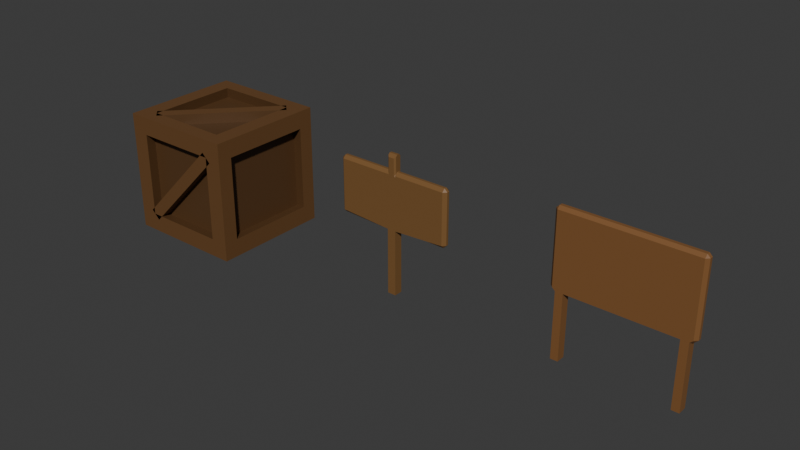 # Source: Objetos.blend  (saved by Blender 4.0.36; exported with 4.5.12 LTS)
import bpy
from mathutils import Matrix  # noqa: F401  (used for matrix-valued properties, if any)

bpy.ops.wm.read_factory_settings(use_empty=True)
scene = bpy.context.scene
scene.name = 'Scene'

# ---- collections
col_collection = bpy.data.collections.new('Collection'); scene.collection.children.link(col_collection)

# ---- materials (node trees are filled in below, after node groups)
mat_caixa_base = bpy.data.materials.new('Caixa base')
mat_caixa_base.use_transparent_shadow = False
mat_detalhe = bpy.data.materials.new('Detalhe')
mat_detalhe.use_transparent_shadow = False
mat_placa_1 = bpy.data.materials.new('Placa-1')
mat_placa_1.use_transparent_shadow = False
mat_placa_2 = bpy.data.materials.new('Placa-2')
mat_placa_2.use_transparent_shadow = False

# ---- material node trees
mat_caixa_base.use_nodes = True; mat_caixa_base.node_tree.nodes.clear()
_N = mat_caixa_base.node_tree.nodes; _L = mat_caixa_base.node_tree.links
n0 = _N.new('ShaderNodeBsdfPrincipled'); n0.name = 'Principled BSDF'; n0.location = (10, 300)
n0.inputs[0].default_value = (0.1435, 0.06749, 0.02342, 1.0)
n0.inputs[3].default_value = 1.45
n1 = _N.new('ShaderNodeOutputMaterial'); n1.name = 'Material Output'; n1.location = (300, 300)
_L.new(n0.outputs[0], n1.inputs[0])
n1.is_active_output = True
mat_detalhe.use_nodes = True; mat_detalhe.node_tree.nodes.clear()
_N = mat_detalhe.node_tree.nodes; _L = mat_detalhe.node_tree.links
n0 = _N.new('ShaderNodeBsdfPrincipled'); n0.name = 'Principled BSDF'; n0.location = (10, 300)
n0.inputs[0].default_value = (0.09515, 0.04498, 0.01635, 1.0)
n0.inputs[3].default_value = 1.45
n1 = _N.new('ShaderNodeOutputMaterial'); n1.name = 'Material Output'; n1.location = (300, 300)
_L.new(n0.outputs[0], n1.inputs[0])
n1.is_active_output = True
mat_placa_1.use_nodes = True; mat_placa_1.node_tree.nodes.clear()
_N = mat_placa_1.node_tree.nodes; _L = mat_placa_1.node_tree.links
n0 = _N.new('ShaderNodeBsdfPrincipled'); n0.name = 'Principled BSDF'; n0.location = (10, 300)
n0.inputs[0].default_value = (0.1986, 0.09961, 0.03298, 1.0)
n0.inputs[3].default_value = 1.45
n1 = _N.new('ShaderNodeOutputMaterial'); n1.name = 'Material Output'; n1.location = (300, 300)
_L.new(n0.outputs[0], n1.inputs[0])
n1.is_active_output = True
mat_placa_2.use_nodes = True; mat_placa_2.node_tree.nodes.clear()
_N = mat_placa_2.node_tree.nodes; _L = mat_placa_2.node_tree.links
n0 = _N.new('ShaderNodeBsdfPrincipled'); n0.name = 'Principled BSDF'; n0.location = (10, 300)
n0.inputs[0].default_value = (0.2193, 0.09941, 0.03322, 1.0)
n0.inputs[3].default_value = 1.45
n1 = _N.new('ShaderNodeOutputMaterial'); n1.name = 'Material Output'; n1.location = (300, 300)
_L.new(n0.outputs[0], n1.inputs[0])
n1.is_active_output = True

# ---- world
world_world = bpy.data.worlds.new('World'); scene.world = world_world
world_world.use_nodes = True; world_world.node_tree.nodes.clear()
_N = world_world.node_tree.nodes; _L = world_world.node_tree.links
n0 = _N.new('ShaderNodeOutputWorld'); n0.name = 'World Output'; n0.location = (300, 300)
n1 = _N.new('ShaderNodeBackground'); n1.name = 'Background'; n1.location = (10, 300)
n1.inputs[0].default_value = (0.05088, 0.05088, 0.05088, 1.0)
_L.new(n1.outputs[0], n0.inputs[0])
n0.is_active_output = True
world_world.color = (0.05088, 0.05088, 0.05088)
world_world.use_sun_shadow = False
world_world.sun_shadow_jitter_overblur = 0.0

# ---- meshes
me_cube_001 = bpy.data.meshes.new('Cube.001')
me_cube_001.from_pydata([(-0.523, -0.5, 0.009411), (-0.523, -0.5, 1.009), (0.477, -0.5, 0.009411), (0.477, -0.5, 1.009), (-0.3757, -0.5, 0.009411), (0.3296, -0.5, 0.009411), (0.3296, -0.5, 1.009), (-0.3757, -0.5, 1.009), (-0.523, -0.3758, 0.009411), (-0.523, -0.3758, 1.009), (0.477, -0.3758, 0.009411), (0.477, -0.3758, 1.009), (0.3296, -0.3758, 1.009), (-0.3757, -0.3758, 1.009), (-0.3757, -0.3758, 0.009411), (0.3296, -0.3758, 0.009411), (-0.523, -0.5, 0.1594), (-0.523, -0.5, 0.8594), (0.477, -0.5, 0.8594), (0.477, -0.5, 0.1594), (0.3296, -0.5, 0.8594), (0.3296, -0.5, 0.1594), (-0.3757, -0.5, 0.8594), (-0.3757, -0.5, 0.1594), (0.477, -0.3758, 0.8594), (0.477, -0.3758, 0.1594), (-0.523, -0.3758, 0.8594), (-0.523, -0.3758, 0.1594), (0.3396, -0.3864, 0.9223), (-0.3857, -0.3864, 0.9223), (-0.3857, -0.3864, 0.09651), (0.3396, -0.3864, 0.09651), (0.3396, -0.4129, 0.8693), (0.3396, -0.4129, 0.1495), (-0.3857, -0.4129, 0.8693), (-0.3857, -0.4129, 0.1495), (0.3899, -0.3864, 0.8693), (0.3899, -0.3864, 0.1495), (-0.4359, -0.3864, 0.8693), (-0.4359, -0.3864, 0.1495), (-0.523, 0.5, 0.009411), (-0.523, 0.5, 1.009), (0.477, 0.5, 0.009411), (0.477, 0.5, 1.009), (-0.3757, 0.5, 0.009411), (0.3296, 0.5, 0.009411), (0.3296, 0.5, 1.009), (-0.3757, 0.5, 1.009), (-0.523, 0.3758, 0.009411), (-0.523, 0.3758, 1.009), (0.477, 0.3758, 0.009411), (0.477, 0.3758, 1.009), (0.3296, 0.3758, 1.009), (-0.3757, 0.3758, 1.009), (-0.3757, 0.3758, 0.009411), (0.3296, 0.3758, 0.009411), (-0.523, 0.5, 0.1594), (-0.523, 0.5, 0.8594), (0.477, 0.5, 0.8594), (0.477, 0.5, 0.1594), (0.3296, 0.5, 0.8594), (0.3296, 0.5, 0.1594), (-0.3757, 0.5, 0.8594), (-0.3757, 0.5, 0.1594), (0.477, 0.3758, 0.8594), (0.477, 0.3758, 0.1594), (-0.523, 0.3758, 0.8594), (-0.523, 0.3758, 0.1594), (0.3396, 0.3864, 0.9223), (-0.3857, 0.3864, 0.9223), (-0.3857, 0.3864, 0.09651), (0.3396, 0.3864, 0.09651), (0.3396, 0.4129, 0.8693), (0.3396, 0.4129, 0.1495), (-0.3857, 0.4129, 0.8693), (-0.3857, 0.4129, 0.1495), (0.3899, 0.3864, 0.8693), (0.3899, 0.3864, 0.1495), (-0.4359, 0.3864, 0.8693), (-0.4359, 0.3864, 0.1495), (-0.3356, -0.4146, 1.009), (-0.3456, -0.4252, 0.9223), (0.3697, 0.3369, 1.009), (0.3797, 0.3475, 0.9223), (0.3068, 0.4159, 0.9223), (0.2968, 0.4053, 1.009), (-0.4085, -0.3462, 1.009), (-0.4185, -0.3568, 0.9223), (-0.4038, -0.5, 0.1873), (0.2962, -0.5, 0.8926), (-0.4137, -0.4129, 0.1774), (0.3061, -0.4129, 0.9026), (-0.3427, -0.4129, 0.1069), (-0.3328, -0.5, 0.1169), (0.3672, -0.5, 0.8222), (0.3771, -0.4129, 0.8322), (0.291, 0.5, 0.1239), (-0.4143, 0.5, 0.8239), (0.301, 0.4129, 0.1141), (-0.4243, 0.4129, 0.8338), (0.3714, 0.4129, 0.185), (0.3615, 0.5, 0.1949), (-0.3439, 0.5, 0.8949), (-0.3538, 0.4129, 0.9048)], [], [(24, 11, 3, 18), (22, 7, 1, 17), (15, 10, 2, 5), (13, 9, 1, 7), (11, 12, 6, 3), (12, 13, 7, 6), (8, 14, 4, 0), (14, 15, 5, 4), (18, 3, 6, 20), (20, 6, 7, 22), (31, 71, 55, 15), (24, 25, 37, 36), (8, 48, 54, 14), (11, 51, 52, 12), (13, 53, 49, 9), (15, 55, 50, 10), (17, 1, 9, 26), (13, 12, 28, 29), (0, 16, 27, 8), (16, 17, 26, 27), (48, 8, 27, 67), (22, 23, 35, 34), (5, 21, 23, 4), (2, 19, 21, 5), (19, 18, 20, 21), (4, 23, 16, 0), (23, 22, 17, 16), (10, 25, 19, 2), (25, 24, 18, 19), (54, 70, 30, 14), (30, 70, 71, 31), (79, 39, 38, 78), (33, 32, 34, 35), (27, 26, 38, 39), (23, 21, 33, 35), (52, 68, 28, 12), (15, 14, 30, 31), (20, 22, 34, 32), (36, 76, 64, 24), (21, 20, 32, 33), (29, 69, 53, 13), (39, 79, 67, 27), (65, 77, 37, 25), (37, 77, 76, 36), (28, 68, 69, 29), (10, 50, 65, 25), (66, 26, 9, 49), (24, 64, 51, 11), (64, 58, 43, 51), (62, 57, 41, 47), (55, 45, 42, 50), (53, 47, 41, 49), (51, 43, 46, 52), (52, 46, 47, 53), (48, 40, 44, 54), (54, 44, 45, 55), (58, 60, 46, 43), (60, 62, 47, 46), (64, 76, 77, 65), (57, 66, 49, 41), (53, 69, 68, 52), (40, 48, 67, 56), (56, 67, 66, 57), (62, 74, 75, 63), (45, 44, 63, 61), (42, 45, 61, 59), (59, 61, 60, 58), (44, 40, 56, 63), (63, 56, 57, 62), (50, 42, 59, 65), (65, 59, 58, 64), (73, 75, 74, 72), (67, 79, 78, 66), (63, 75, 73, 61), (55, 71, 70, 54), (60, 72, 74, 62), (61, 73, 72, 60), (66, 78, 38, 26), (83, 82, 80, 81), (84, 87, 86, 85), (82, 85, 86, 80), (81, 87, 84, 83), (90, 88, 89, 91), (92, 95, 94, 93), (88, 93, 94, 89), (91, 95, 92, 90), (98, 99, 97, 96), (100, 101, 102, 103), (96, 97, 102, 101), (99, 98, 100, 103)])
me_cube_001.polygons.foreach_set('material_index', [0, 0, 0, 0, 0, 0, 0, 0, 0, 0, 0, 1, 0, 0, 0, 0, 0, 1, 0, 0, 0, 1, 0, 0, 0, 0, 0, 0, 0, 0, 0, 1, 1, 1, 1, 1, 0, 1, 1, 1, 1, 1, 1, 1, 1, 0, 0, 0, 0, 0, 0, 0, 0, 0, 0, 0, 0, 0, 1, 0, 1, 0, 0, 1, 0, 0, 0, 0, 0, 0, 0, 1, 1, 1, 0, 1, 1, 1, 1, 1, 0, 0, 1, 1, 0, 0, 1, 1, 0, 0])
_uv = me_cube_001.uv_layers.new(name='UVMap')
_uv.uv.foreach_set('vector', [0.2656, 0.04358, 0.2656, 0.005119, 0.2974, 0.005119, 0.2974, 0.04358, 0.2596, 0.3102, 0.2596, 0.2718, 0.2974, 0.2718, 0.2974, 0.3102, 0.3454, 0.03698, 0.3076, 0.03698, 0.3076, 0.005119, 0.3454, 0.005119, 0.3454, 0.3036, 0.3076, 0.3036, 0.3076, 0.2718, 0.3454, 0.2718, 0.5641, 0.3036, 0.5263, 0.3036, 0.5263, 0.2718, 0.5641, 0.2718, 0.5263, 0.3036, 0.3454, 0.3036, 0.3454, 0.2718, 0.5263, 0.2718, 0.5641, 0.03698, 0.5263, 0.03698, 0.5263, 0.005119, 0.5641, 0.005119, 0.5263, 0.03698, 0.3454, 0.03698, 0.3454, 0.005119, 0.5263, 0.005119, 0.041, 0.3102, 0.041, 0.2718, 0.07878, 0.2718, 0.07878, 0.3102, 0.07878, 0.3102, 0.07878, 0.2718, 0.2596, 0.2718, 0.2596, 0.3102, 0.005119, 0.7597, 0.005119, 0.5616, 0.02745, 0.5643, 0.02745, 0.757, 0.3951, 0.8076, 0.3951, 0.9871, 0.3728, 0.9896, 0.3728, 0.8051, 0.5641, 0.03698, 0.5641, 0.2297, 0.5263, 0.2297, 0.5263, 0.03698, 0.5641, 0.3036, 0.5641, 0.4963, 0.5263, 0.4963, 0.5263, 0.3036, 0.3454, 0.3036, 0.3454, 0.4963, 0.3076, 0.4963, 0.3076, 0.3036, 0.3454, 0.03698, 0.3454, 0.2297, 0.3076, 0.2297, 0.3076, 0.03698, 0.041, 0.5769, 0.041, 0.5384, 0.07286, 0.5384, 0.07286, 0.5769, 0.2358, 0.9885, 0.2358, 0.8076, 0.2581, 0.8051, 0.2581, 0.991, 0.041, 0.7948, 0.041, 0.7564, 0.07286, 0.7564, 0.07286, 0.7948, 0.041, 0.7564, 0.041, 0.5769, 0.07286, 0.5769, 0.07286, 0.7564, 0.2656, 0.7948, 0.07286, 0.7948, 0.07286, 0.7564, 0.2656, 0.7564, 0.4277, 0.8076, 0.4277, 0.9871, 0.4054, 0.9896, 0.4054, 0.8051, 0.07878, 0.5282, 0.07878, 0.4897, 0.2596, 0.4897, 0.2596, 0.5282, 0.041, 0.5282, 0.041, 0.4897, 0.07878, 0.4897, 0.07878, 0.5282, 0.041, 0.4897, 0.041, 0.3102, 0.07878, 0.3102, 0.07878, 0.4897, 0.2596, 0.5282, 0.2596, 0.4897, 0.2974, 0.4897, 0.2974, 0.5282, 0.2596, 0.4897, 0.2596, 0.3102, 0.2974, 0.3102, 0.2974, 0.4897, 0.2656, 0.2615, 0.2656, 0.2231, 0.2974, 0.2231, 0.2974, 0.2615, 0.2656, 0.2231, 0.2656, 0.04358, 0.2974, 0.04358, 0.2974, 0.2231, 0.8632, 0.4089, 0.8409, 0.4116, 0.8409, 0.2135, 0.8632, 0.2162, 0.7603, 0.5496, 0.7603, 0.7477, 0.5743, 0.7477, 0.5743, 0.5496, 0.8306, 0.2135, 0.8306, 0.4116, 0.6461, 0.4116, 0.6461, 0.2135, 0.8566, 0.9439, 0.672, 0.9439, 0.672, 0.758, 0.8566, 0.758, 0.4379, 0.9871, 0.4379, 0.8076, 0.4603, 0.8051, 0.4603, 0.9896, 0.932, 0.9414, 0.932, 0.7605, 0.9543, 0.758, 0.9543, 0.9439, 0.8646, 0.2005, 0.8423, 0.2033, 0.8423, 0.005119, 0.8646, 0.007841, 0.02745, 0.7725, 0.02745, 0.9534, 0.005119, 0.9559, 0.005119, 0.77, 0.9386, 0.3969, 0.9386, 0.216, 0.9609, 0.2135, 0.9609, 0.3995, 0.8958, 0.2135, 0.8958, 0.4116, 0.8734, 0.4089, 0.8734, 0.2162, 0.4705, 0.9871, 0.4705, 0.8076, 0.4928, 0.8051, 0.4928, 0.9896, 0.8748, 0.2033, 0.8748, 0.005119, 0.8972, 0.007841, 0.8972, 0.2005, 0.9283, 0.2135, 0.9283, 0.4116, 0.906, 0.4089, 0.906, 0.2162, 0.9297, 0.2005, 0.9074, 0.2033, 0.9074, 0.005119, 0.9297, 0.007841, 0.9551, 0.5496, 0.9551, 0.7477, 0.7705, 0.7477, 0.7705, 0.5496, 0.832, 0.005119, 0.832, 0.2033, 0.6461, 0.2033, 0.6461, 0.005119, 0.2656, 0.2615, 0.07286, 0.2615, 0.07286, 0.2231, 0.2656, 0.2231, 0.2656, 0.5769, 0.07286, 0.5769, 0.07286, 0.5384, 0.2656, 0.5384, 0.2656, 0.04358, 0.07286, 0.04358, 0.07286, 0.005119, 0.2656, 0.005119, 0.07286, 0.04358, 0.041, 0.04358, 0.041, 0.005119, 0.07286, 0.005119, 0.3454, 0.5769, 0.3076, 0.5769, 0.3076, 0.5384, 0.3454, 0.5384, 0.3454, 0.2297, 0.3454, 0.2615, 0.3076, 0.2615, 0.3076, 0.2297, 0.3454, 0.4963, 0.3454, 0.5282, 0.3076, 0.5282, 0.3076, 0.4963, 0.5641, 0.4963, 0.5641, 0.5282, 0.5263, 0.5282, 0.5263, 0.4963, 0.5263, 0.4963, 0.5263, 0.5282, 0.3454, 0.5282, 0.3454, 0.4963, 0.5641, 0.2297, 0.5641, 0.2615, 0.5263, 0.2615, 0.5263, 0.2297, 0.5263, 0.2297, 0.5263, 0.2615, 0.3454, 0.2615, 0.3454, 0.2297, 0.5641, 0.5769, 0.5263, 0.5769, 0.5263, 0.5384, 0.5641, 0.5384, 0.5263, 0.5769, 0.3454, 0.5769, 0.3454, 0.5384, 0.5263, 0.5384, 0.5031, 0.8076, 0.5254, 0.8051, 0.5254, 0.9896, 0.5031, 0.9871, 0.2974, 0.5769, 0.2656, 0.5769, 0.2656, 0.5384, 0.2974, 0.5384, 0.2684, 0.8076, 0.2907, 0.8051, 0.2907, 0.991, 0.2684, 0.9885, 0.2974, 0.7948, 0.2656, 0.7948, 0.2656, 0.7564, 0.2974, 0.7564, 0.2974, 0.7564, 0.2656, 0.7564, 0.2656, 0.5769, 0.2974, 0.5769, 0.5357, 0.8076, 0.558, 0.8051, 0.558, 0.9896, 0.5357, 0.9871, 0.5263, 0.7948, 0.3454, 0.7948, 0.3454, 0.7564, 0.5263, 0.7564, 0.5641, 0.7948, 0.5263, 0.7948, 0.5263, 0.7564, 0.5641, 0.7564, 0.5641, 0.7564, 0.5263, 0.7564, 0.5263, 0.5769, 0.5641, 0.5769, 0.3454, 0.7948, 0.3076, 0.7948, 0.3076, 0.7564, 0.3454, 0.7564, 0.3454, 0.7564, 0.3076, 0.7564, 0.3076, 0.5769, 0.3454, 0.5769, 0.07286, 0.2615, 0.041, 0.2615, 0.041, 0.2231, 0.07286, 0.2231, 0.07286, 0.2231, 0.041, 0.2231, 0.041, 0.04358, 0.07286, 0.04358, 0.2256, 0.8051, 0.2256, 0.991, 0.041, 0.991, 0.041, 0.8051, 0.9935, 0.3955, 0.9711, 0.3981, 0.9711, 0.2135, 0.9935, 0.216, 0.9623, 0.1885, 0.94, 0.1911, 0.94, 0.005119, 0.9623, 0.007673, 0.9869, 0.9414, 0.9645, 0.9439, 0.9645, 0.758, 0.9869, 0.7605, 0.9876, 0.733, 0.9653, 0.7356, 0.9653, 0.5496, 0.9876, 0.5522, 0.9949, 0.1871, 0.9725, 0.1897, 0.9725, 0.005119, 0.9949, 0.007654, 0.5966, 0.9534, 0.5743, 0.9561, 0.5743, 0.758, 0.5966, 0.7607, 0.6069, 0.9561, 0.6292, 0.9534, 0.6292, 0.7607, 0.6069, 0.758, 0.6394, 0.758, 0.6394, 0.9561, 0.6618, 0.9534, 0.6618, 0.7607, 0.005119, 0.5514, 0.03076, 0.5514, 0.03076, 0.2871, 0.005119, 0.2871, 0.03076, 0.005119, 0.005119, 0.005119, 0.005119, 0.2769, 0.03076, 0.2769, 0.8668, 0.9439, 0.8891, 0.9414, 0.8891, 0.7605, 0.8668, 0.758, 0.9217, 0.9439, 0.9217, 0.758, 0.8994, 0.7605, 0.8994, 0.9414, 0.6102, 0.525, 0.6358, 0.525, 0.6358, 0.2702, 0.6102, 0.2702, 0.5999, 0.2774, 0.5743, 0.2774, 0.5743, 0.5394, 0.5999, 0.5394, 0.3076, 0.8051, 0.3076, 0.991, 0.33, 0.9885, 0.33, 0.8076, 0.3402, 0.991, 0.3626, 0.9885, 0.3626, 0.8076, 0.3402, 0.8051, 0.6358, 0.2599, 0.6358, 0.005119, 0.6102, 0.005119, 0.6102, 0.2599, 0.5743, 0.005119, 0.5743, 0.2671, 0.5999, 0.2671, 0.5999, 0.005119])
me_cube_001.materials.append(mat_caixa_base)
me_cube_001.materials.append(mat_detalhe)
me_cube_001.update()
me_cube_006 = bpy.data.meshes.new('Cube.006')
me_cube_006.from_pydata([(-0.03742, -0.035, -0.0007715), (-0.03742, 0.035, -0.0007715), (0.03257, -0.035, -0.0007715), (0.03257, 0.035, -0.0007715), (-0.06202, -0.01039, 0.5377), (-0.03742, -0.035, 0.5377), (-0.06202, 0.01039, 0.5377), (-0.03742, 0.035, 0.5377), (0.05718, -0.01039, 0.5377), (0.03257, -0.035, 0.5377), (0.05718, 0.01039, 0.5377), (0.03257, 0.035, 0.5377), (-0.03742, -0.01039, 1.003), (-0.03742, 0.01039, 1.003), (0.03257, 0.01039, 1.003), (-0.03742, 0.01039, 1.136), (0.03257, -0.01039, 1.003), (-0.03742, -0.01039, 1.136), (-0.4615, -0.01039, 0.5377), (-0.4615, -0.035, 0.5623), (-0.4861, -0.01039, 0.5623), (-0.4615, 0.01039, 0.5377), (-0.4861, 0.01039, 0.5623), (-0.4615, 0.035, 0.5623), (0.4566, 0.01039, 0.5377), (0.4566, 0.035, 0.5623), (0.4812, 0.01039, 0.5623), (0.4566, -0.01039, 0.5377), (0.4812, -0.01039, 0.5623), (0.4566, -0.035, 0.5623), (-0.4615, -0.01039, 1.003), (-0.4861, -0.01039, 0.9783), (-0.4615, -0.035, 0.9783), (-0.4615, 0.01039, 1.003), (-0.4615, 0.035, 0.9783), (-0.4861, 0.01039, 0.9783), (0.4566, 0.01039, 1.003), (0.4812, 0.01039, 0.9783), (0.4566, 0.035, 0.9783), (0.4566, -0.01039, 1.003), (0.4566, -0.035, 0.9783), (0.4812, -0.01039, 0.9783), (0.03257, 0.01039, 1.136), (0.03257, -0.01039, 1.136), (-0.0266, -0.035, 0.9783), (-0.03742, -0.02418, 0.9891), (-0.04823, -0.035, 0.9783), (-0.03742, -0.035, 0.9675), (-0.03742, -0.02418, 1.122), (-0.0266, -0.035, 1.112), (-0.0266, 0.035, 1.112), (-0.03742, 0.02418, 1.122), (-0.03742, 0.02418, 0.9891), (-0.0266, 0.035, 0.9783), (-0.03742, 0.035, 0.9675), (-0.04823, 0.035, 0.9783), (0.02176, 0.035, 0.9783), (0.03257, 0.02418, 0.9891), (0.04339, 0.035, 0.9783), (0.03257, 0.035, 0.9675), (0.03257, -0.02418, 0.9891), (0.02176, -0.035, 0.9783), (0.03257, -0.035, 0.9675), (0.04339, -0.035, 0.9783), (0.03257, 0.02418, 1.122), (0.02176, 0.035, 1.112), (0.02176, -0.035, 1.112), (0.03257, -0.02418, 1.122)], [], [(43, 17, 48, 49, 66, 67), (14, 57, 64, 42), (60, 16, 43, 67), (0, 5, 7, 1), (1, 3, 2, 0), (11, 7, 54, 53, 56, 59), (14, 16, 39, 36), (39, 16, 60, 63, 40), (1, 7, 11, 3), (5, 9, 62, 61, 44, 47), (28, 26, 37, 41), (8, 10, 24, 27), (22, 20, 31, 35), (52, 13, 15, 51), (6, 4, 18, 21), (3, 11, 9, 2), (12, 13, 33, 30), (33, 13, 52, 55, 34), (13, 12, 17, 15), (44, 61, 66, 49), (56, 53, 50, 65), (18, 19, 20), (21, 22, 23), (24, 25, 26), (27, 28, 29), (30, 31, 32), (33, 34, 35), (36, 37, 38), (39, 40, 41), (4, 6, 7, 5), (10, 8, 9, 11), (15, 42, 64, 65, 50, 51), (5, 47, 46, 32, 19), (42, 15, 17, 43), (20, 22, 21, 18), (26, 28, 27, 24), (30, 33, 35, 31), (36, 39, 41, 37), (22, 35, 34, 23), (37, 26, 25, 38), (40, 29, 28, 41), (19, 32, 31, 20), (5, 19, 18, 4), (23, 7, 6, 21), (8, 27, 29, 9), (63, 62, 9, 29, 40), (55, 54, 7, 23, 34), (11, 59, 58, 38, 25), (12, 45, 48, 17), (11, 25, 24, 10), (2, 9, 5, 0), (16, 14, 42, 43), (38, 58, 57, 14, 36), (44, 45, 46, 47), (52, 53, 54, 55), (56, 57, 58, 59), (60, 61, 62, 63), (52, 51, 50, 53), (48, 45, 44, 49), (66, 61, 60, 67), (64, 57, 56, 65), (32, 46, 45, 12, 30)])
_uv = me_cube_006.uv_layers.new(name='UVMap')
_uv.uv.foreach_set('vector', [0.232, 0.001894, 0.268, 0.001894, 0.268, 0.009831, 0.2624, 0.01606, 0.2376, 0.01606, 0.232, 0.009831, 0.2815, 0.654, 0.2745, 0.6611, 0.2745, 0.5927, 0.2815, 0.5856, 0.2993, 0.6611, 0.2922, 0.654, 0.2922, 0.5856, 0.2993, 0.5927, 0.001894, 0.8618, 0.001894, 0.5856, 0.0378, 0.5856, 0.0378, 0.8618, 0.3842, 0.6215, 0.3483, 0.6215, 0.3483, 0.5856, 0.3842, 0.5856, 0.768, 0.308, 0.732, 0.308, 0.732, 0.08937, 0.7376, 0.08387, 0.7624, 0.08387, 0.768, 0.08937, 0.2507, 0.8031, 0.24, 0.8031, 0.24, 0.5856, 0.2507, 0.5856, 0.01451, 0.06971, 0.232, 0.06971, 0.232, 0.07765, 0.2265, 0.08387, 0.01451, 0.08387, 0.732, 0.5818, 0.732, 0.308, 0.768, 0.308, 0.768, 0.5818, 0.268, 0.308, 0.232, 0.308, 0.232, 0.08937, 0.2376, 0.08387, 0.2624, 0.08387, 0.268, 0.08937, 0.1839, 0.8116, 0.1733, 0.8116, 0.1733, 0.5982, 0.1839, 0.5982, 0.09389, 0.5982, 0.1046, 0.5982, 0.1046, 0.8031, 0.09389, 0.8031, 0.2236, 0.8116, 0.213, 0.8116, 0.213, 0.5982, 0.2236, 0.5982, 0.339, 0.6611, 0.3319, 0.654, 0.3319, 0.5856, 0.339, 0.5927, 0.1442, 0.8031, 0.1336, 0.8031, 0.1336, 0.5982, 0.1442, 0.5982, 0.04158, 0.8618, 0.04158, 0.5856, 0.07749, 0.5856, 0.07749, 0.8618, 0.2545, 0.5856, 0.2651, 0.5856, 0.2651, 0.8031, 0.2545, 0.8031, 0.5145, 0.06971, 0.732, 0.06971, 0.732, 0.07765, 0.7265, 0.08387, 0.5145, 0.08387, 0.3319, 0.654, 0.3212, 0.654, 0.3212, 0.5856, 0.3319, 0.5856, 0.2624, 0.08387, 0.2376, 0.08387, 0.2376, 0.01606, 0.2624, 0.01606, 0.7624, 0.08387, 0.7376, 0.08387, 0.7376, 0.01606, 0.7624, 0.01606, 0.1336, 0.5982, 0.121, 0.5982, 0.1336, 0.5856, 0.1442, 0.5982, 0.1442, 0.5856, 0.1569, 0.5982, 0.1046, 0.8031, 0.1172, 0.8031, 0.1046, 0.8158, 0.09389, 0.8031, 0.09389, 0.8158, 0.08127, 0.8031, 0.4855, 0.06971, 0.4981, 0.08222, 0.4855, 0.08387, 0.5145, 0.06971, 0.5145, 0.08387, 0.5019, 0.08222, 0.9855, 0.06971, 0.9981, 0.08222, 0.9855, 0.08387, 0.01451, 0.06971, 0.01451, 0.08387, 0.001894, 0.08222, 0.1336, 0.8031, 0.1442, 0.8031, 0.1569, 0.8158, 0.121, 0.8158, 0.1046, 0.5982, 0.09389, 0.5982, 0.08127, 0.5856, 0.1172, 0.5856, 0.732, 0.001894, 0.768, 0.001894, 0.768, 0.009831, 0.7624, 0.01606, 0.7376, 0.01606, 0.732, 0.009831, 0.268, 0.308, 0.268, 0.08937, 0.2735, 0.08387, 0.4855, 0.08387, 0.4855, 0.2955, 0.3987, 0.5856, 0.3987, 0.6215, 0.388, 0.6215, 0.388, 0.5856, 0.1336, 0.5856, 0.1442, 0.5856, 0.1442, 0.5982, 0.1336, 0.5982, 0.1046, 0.8158, 0.09389, 0.8158, 0.09389, 0.8031, 0.1046, 0.8031, 0.213, 0.5856, 0.2236, 0.5856, 0.2236, 0.5982, 0.213, 0.5982, 0.1733, 0.5856, 0.1839, 0.5856, 0.1839, 0.5982, 0.1733, 0.5982, 0.2236, 0.8116, 0.2236, 0.5982, 0.2362, 0.5982, 0.2362, 0.8116, 0.1733, 0.5982, 0.1733, 0.8116, 0.1607, 0.8116, 0.1607, 0.5982, 0.1966, 0.5982, 0.1966, 0.8116, 0.1839, 0.8116, 0.1839, 0.5982, 0.2003, 0.8116, 0.2003, 0.5982, 0.213, 0.5982, 0.213, 0.8116, 0.121, 0.8158, 0.121, 0.5982, 0.1336, 0.5982, 0.1336, 0.8031, 0.1569, 0.5982, 0.1569, 0.8158, 0.1442, 0.8031, 0.1442, 0.5982, 0.09389, 0.5982, 0.09389, 0.8031, 0.08127, 0.8031, 0.08127, 0.5856, 0.2265, 0.08387, 0.232, 0.08937, 0.232, 0.308, 0.01451, 0.2955, 0.01451, 0.08387, 0.7265, 0.08387, 0.732, 0.08937, 0.732, 0.308, 0.5145, 0.2955, 0.5145, 0.08387, 0.768, 0.308, 0.768, 0.08937, 0.7735, 0.08387, 0.9855, 0.08387, 0.9855, 0.2955, 0.3212, 0.654, 0.3142, 0.6611, 0.3142, 0.5927, 0.3212, 0.5856, 0.1172, 0.5856, 0.1172, 0.8031, 0.1046, 0.8031, 0.1046, 0.5982, 0.232, 0.5818, 0.232, 0.308, 0.268, 0.308, 0.268, 0.5818, 0.2922, 0.654, 0.2815, 0.654, 0.2815, 0.5856, 0.2922, 0.5856, 0.9855, 0.08387, 0.7735, 0.08387, 0.768, 0.07765, 0.768, 0.06971, 0.9855, 0.06971, 0.2624, 0.08387, 0.268, 0.07765, 0.2735, 0.08387, 0.268, 0.08937, 0.732, 0.07765, 0.7376, 0.08387, 0.732, 0.08937, 0.7265, 0.08387, 0.7624, 0.08387, 0.768, 0.07765, 0.7735, 0.08387, 0.768, 0.08937, 0.232, 0.07765, 0.2376, 0.08387, 0.232, 0.08937, 0.2265, 0.08387, 0.339, 0.6611, 0.339, 0.5927, 0.3445, 0.5982, 0.3445, 0.6666, 0.3142, 0.5927, 0.3142, 0.6611, 0.3086, 0.6666, 0.3086, 0.5982, 0.3048, 0.5982, 0.3048, 0.6666, 0.2993, 0.6611, 0.2993, 0.5927, 0.2745, 0.5927, 0.2745, 0.6611, 0.2689, 0.6666, 0.2689, 0.5982, 0.4855, 0.08387, 0.2735, 0.08387, 0.268, 0.07765, 0.268, 0.06971, 0.4855, 0.06971])
me_cube_006.materials.append(mat_placa_1)
me_cube_006.update()
me_cube_007 = bpy.data.meshes.new('Cube.007')
me_cube_007.from_pydata([(0.4845, 0.03673, 0.02558), (0.4235, 0.03673, 0.02558), (-0.4167, 0.03673, 0.02558), (-0.4776, 0.03673, 0.02558), (-0.4776, -0.03673, 0.02558), (-0.4167, -0.03673, 0.02558), (0.4235, -0.03673, 0.02558), (0.4845, -0.03673, 0.02558), (-0.5021, -0.0137, 0.5532), (-0.5021, -0.03673, 0.5762), (-0.5252, -0.0137, 0.5762), (-0.5021, -0.03673, 1.144), (-0.5021, -0.0137, 1.167), (-0.5252, -0.0137, 1.144), (-0.5021, 0.0137, 0.5532), (-0.5252, 0.0137, 0.5762), (-0.5021, 0.03673, 0.5762), (-0.5021, 0.0137, 1.167), (-0.5021, 0.03673, 1.144), (-0.5252, 0.0137, 1.144), (0.509, -0.0137, 0.5532), (0.532, -0.0137, 0.5762), (0.509, -0.03673, 0.5762), (0.509, -0.0137, 1.167), (0.509, -0.03673, 1.144), (0.532, -0.0137, 1.144), (0.509, 0.03673, 0.5762), (0.532, 0.0137, 0.5762), (0.509, 0.0137, 0.5532), (0.509, 0.0137, 1.167), (0.532, 0.0137, 1.144), (0.509, 0.03673, 1.144), (0.5075, 0.0137, 0.5532), (0.4845, 0.03673, 0.5532), (0.4235, 0.03673, 0.5532), (-0.4167, 0.03673, 0.5532), (-0.4776, 0.03673, 0.5532), (-0.5007, 0.0137, 0.5532), (-0.4776, 0.0137, 1.167), (-0.4776, 0.03673, 1.144), (-0.4167, 0.0137, 1.167), (-0.4167, 0.03673, 1.144), (0.4235, 0.0137, 1.167), (0.4235, 0.03673, 1.144), (0.4845, 0.03673, 1.144), (0.4845, 0.0137, 1.167), (-0.5007, -0.0137, 0.5532), (-0.4776, -0.03673, 0.5532), (-0.4167, -0.03673, 0.5532), (0.4235, -0.03673, 0.5532), (0.4845, -0.03673, 0.5532), (0.5075, -0.0137, 0.5532), (0.4845, -0.0137, 1.167), (0.4845, -0.03673, 1.144), (0.4235, -0.0137, 1.167), (0.4235, -0.03673, 1.144), (-0.4167, -0.0137, 1.167), (-0.4167, -0.03673, 1.144), (-0.4776, -0.03673, 1.144), (-0.4776, -0.0137, 1.167)], [], [(47, 58, 11, 9), (34, 33, 0, 1), (22, 24, 53, 50), (38, 17, 12, 59), (27, 30, 25, 21), (16, 18, 39, 36), (33, 44, 31, 26), (48, 47, 4, 5), (45, 42, 54, 52), (42, 40, 56, 54), (10, 13, 19, 15), (49, 34, 1, 6), (36, 35, 2, 3), (29, 45, 52, 23), (50, 49, 6, 7), (50, 53, 55, 49), (49, 55, 57, 48), (32, 28, 20, 51), (35, 48, 5, 2), (33, 50, 7, 0), (3, 2, 5, 4), (1, 0, 7, 6), (40, 38, 59, 56), (48, 57, 58, 47), (36, 39, 41, 35), (35, 41, 43, 34), (34, 43, 44, 33), (47, 36, 3, 4), (8, 9, 10), (11, 12, 13), (14, 15, 16), (17, 18, 19), (20, 21, 22), (23, 24, 25), (26, 27, 28), (29, 30, 31), (14, 8, 10, 15), (9, 11, 13, 10), (12, 17, 19, 13), (18, 16, 15, 19), (37, 14, 16, 36), (45, 29, 31, 44), (30, 27, 26, 31), (20, 28, 27, 21), (29, 23, 25, 30), (24, 22, 21, 25), (51, 20, 22, 50), (59, 12, 11, 58), (28, 32, 33, 26), (17, 38, 39, 18), (38, 40, 41, 39), (40, 42, 43, 41), (42, 45, 44, 43), (8, 46, 47, 9), (23, 52, 53, 24), (52, 54, 55, 53), (54, 56, 57, 55), (56, 59, 58, 57), (36, 47, 46, 37), (35, 34, 49, 48), (32, 51, 50, 33), (14, 37, 46, 8)])
_uv = me_cube_007.uv_layers.new(name='UVMap')
_uv.uv.foreach_set('vector', [0.5064, 0.2575, 0.5064, 0.01242, 0.5123, 0.01242, 0.5123, 0.2479, 0.2313, 0.2575, 0.246, 0.2575, 0.246, 0.4765, 0.2313, 0.4765, 0.2687, 0.2479, 0.2687, 0.01242, 0.2746, 0.01242, 0.2746, 0.2575, 0.5294, 0.1776, 0.5291, 0.1776, 0.5291, 0.08269, 0.5294, 0.08269, 0.343, 0.7272, 0.343, 0.4917, 0.438, 0.4917, 0.438, 0.7272, 0.008408, 0.2479, 0.008408, 0.01242, 0.01431, 0.01242, 0.01431, 0.2575, 0.246, 0.2575, 0.246, 0.01242, 0.2519, 0.01242, 0.2519, 0.2479, 0.4917, 0.2575, 0.5064, 0.2575, 0.5064, 0.4765, 0.4917, 0.4765, 0.7612, 0.1776, 0.7576, 0.1776, 0.7576, 0.08269, 0.7612, 0.08269, 0.7465, 0.1776, 0.5552, 0.1776, 0.5552, 0.08269, 0.7465, 0.08269, 0.08269, 0.7272, 0.08269, 0.4917, 0.1776, 0.4917, 0.1776, 0.7272, 0.5235, 0.5178, 0.5235, 0.2632, 0.7425, 0.2632, 0.7425, 0.5178, 0.01431, 0.2575, 0.02899, 0.2575, 0.02899, 0.4765, 0.01431, 0.4765, 0.7726, 0.1776, 0.7722, 0.1776, 0.7722, 0.08269, 0.7726, 0.08269, 0.2746, 0.2575, 0.2893, 0.2575, 0.2893, 0.4765, 0.2746, 0.4765, 0.2746, 0.2575, 0.2746, 0.01242, 0.2893, 0.01242, 0.2893, 0.2575, 0.2893, 0.2575, 0.2893, 0.01242, 0.4917, 0.01242, 0.4917, 0.2575, 0.008761, 0.9173, 0.008408, 0.9173, 0.008408, 0.8224, 0.008761, 0.8224, 0.7482, 0.7781, 0.7482, 0.5235, 0.9672, 0.5235, 0.9672, 0.7781, 0.7482, 0.5178, 0.7482, 0.2632, 0.9672, 0.2632, 0.9672, 0.5178, 0.9876, 0.5178, 0.973, 0.5178, 0.973, 0.2632, 0.9876, 0.2632, 0.9876, 0.7781, 0.973, 0.7781, 0.973, 0.5235, 0.9876, 0.5235, 0.5441, 0.1776, 0.5405, 0.1776, 0.5405, 0.08269, 0.5441, 0.08269, 0.4917, 0.2575, 0.4917, 0.01242, 0.5064, 0.01242, 0.5064, 0.2575, 0.01431, 0.2575, 0.01431, 0.01242, 0.02899, 0.01242, 0.02899, 0.2575, 0.02899, 0.2575, 0.02899, 0.01242, 0.2313, 0.01242, 0.2313, 0.2575, 0.2313, 0.2575, 0.2313, 0.01242, 0.246, 0.01242, 0.246, 0.2575, 0.5235, 0.7781, 0.5235, 0.5235, 0.7425, 0.5235, 0.7425, 0.7781, 0.5123, 0.2575, 0.5123, 0.2479, 0.5178, 0.2479, 0.5291, 0.00286, 0.5291, 0.08269, 0.5235, 0.08269, 0.1776, 0.7368, 0.1776, 0.7272, 0.2575, 0.7272, 0.5291, 0.1776, 0.5291, 0.2575, 0.5235, 0.1776, 0.438, 0.7368, 0.438, 0.7272, 0.5178, 0.7272, 0.7726, 0.08269, 0.7726, 0.00286, 0.7781, 0.08269, 0.2632, 0.7272, 0.343, 0.7272, 0.343, 0.7368, 0.7726, 0.1776, 0.7781, 0.1776, 0.7726, 0.2575, 0.1776, 0.7368, 0.08269, 0.7368, 0.08269, 0.7272, 0.1776, 0.7272, 0.5123, 0.2479, 0.5123, 0.01242, 0.5178, 0.01242, 0.5178, 0.2479, 0.5291, 0.08269, 0.5291, 0.1776, 0.5235, 0.1776, 0.5235, 0.08269, 0.2575, 0.4917, 0.2575, 0.7272, 0.1776, 0.7272, 0.1776, 0.4917, 0.02558, 0.9173, 0.02593, 0.9173, 0.02593, 0.9971, 0.02003, 0.9971, 0.7722, 0.1776, 0.7726, 0.1776, 0.7726, 0.2575, 0.7667, 0.2575, 0.343, 0.4917, 0.343, 0.7272, 0.2632, 0.7272, 0.2632, 0.4917, 0.438, 0.7368, 0.343, 0.7368, 0.343, 0.7272, 0.438, 0.7272, 0.7726, 0.1776, 0.7726, 0.08269, 0.7781, 0.08269, 0.7781, 0.1776, 0.5178, 0.4917, 0.5178, 0.7272, 0.438, 0.7272, 0.438, 0.4917, 0.2691, 0.2575, 0.2687, 0.2575, 0.2687, 0.2479, 0.2746, 0.2575, 0.5294, 0.08269, 0.5291, 0.08269, 0.5291, 0.00286, 0.535, 0.00286, 0.008408, 0.9173, 0.008761, 0.9173, 0.01431, 0.9971, 0.008408, 0.9971, 0.5291, 0.1776, 0.5294, 0.1776, 0.535, 0.2575, 0.5291, 0.2575, 0.5405, 0.1776, 0.5441, 0.1776, 0.5497, 0.2575, 0.535, 0.2575, 0.5552, 0.1776, 0.7465, 0.1776, 0.752, 0.2575, 0.5497, 0.2575, 0.7576, 0.1776, 0.7612, 0.1776, 0.7667, 0.2575, 0.752, 0.2575, 0.5123, 0.2575, 0.5119, 0.2575, 0.5064, 0.2575, 0.5123, 0.2479, 0.7726, 0.08269, 0.7722, 0.08269, 0.7667, 0.00286, 0.7726, 0.00286, 0.7612, 0.08269, 0.7576, 0.08269, 0.752, 0.00286, 0.7667, 0.00286, 0.7465, 0.08269, 0.5552, 0.08269, 0.5497, 0.00286, 0.752, 0.00286, 0.5441, 0.08269, 0.5405, 0.08269, 0.535, 0.00286, 0.5497, 0.00286, 0.02003, 0.9971, 0.02003, 0.7425, 0.02558, 0.8224, 0.02558, 0.9173, 0.9862, 0.2575, 0.7839, 0.2575, 0.2893, 0.2575, 0.9862, 0.00286, 0.008761, 0.9173, 0.008761, 0.8224, 0.01431, 0.7425, 0.01431, 0.9971, 0.02593, 0.9173, 0.02558, 0.9173, 0.02558, 0.8224, 0.02593, 0.8224])
me_cube_007.materials.append(mat_placa_2)
me_cube_007.update()

# ---- objects
ob_caixa = bpy.data.objects.new('Caixa', me_cube_001)
ob_placa_1 = bpy.data.objects.new('Placa-1', me_cube_006)
ob_placa_2 = bpy.data.objects.new('Placa-2', me_cube_007)

# ---- transforms, parenting, visibility, modifiers, constraints
ob_caixa.location = (-5.312, 0.0, 0.0)
ob_placa_1.location = (-3.523, 0.0, 0.0)
ob_placa_2.location = (-1.645, 0.0, 0.0)

# ---- collection membership
col_collection.objects.link(ob_caixa)
col_collection.objects.link(ob_placa_1)
col_collection.objects.link(ob_placa_2)

# ---- scene / render settings (as saved in the file)
scene.frame_start = 1; scene.frame_end = 250; scene.frame_set(1)
scene.render.engine = 'BLENDER_EEVEE_NEXT'
scene.cycles.sampling_pattern = 'TABULATED_SOBOL'
bpy.context.view_layer.update()

# ---- added for rendering (the .blend has no active camera and no usable light): camera, sun
cam_auto = bpy.data.cameras.new('AutoCamera')
cam_auto.lens = 50.0
cam_auto.sensor_width = 36.0
cam_auto.clip_end = 1000.0
ob_auto_camera = bpy.data.objects.new('AutoCamera', cam_auto)
scene.collection.objects.link(ob_auto_camera)
ob_auto_camera.location = (1.12107, -5.51377, 4.25876)
ob_auto_camera.rotation_euler = (1.09748, -7.21219e-08, 0.694738)
scene.camera = ob_auto_camera
light_auto_sun = bpy.data.lights.new('AutoSun', 'SUN')
light_auto_sun.energy = 3.0
light_auto_sun.angle = 0.0523599
ob_auto_sun = bpy.data.objects.new('AutoSun', light_auto_sun)
scene.collection.objects.link(ob_auto_sun)
ob_auto_sun.rotation_euler = (0.872665, 0.174533, 0.523599)
bpy.context.view_layer.update()
